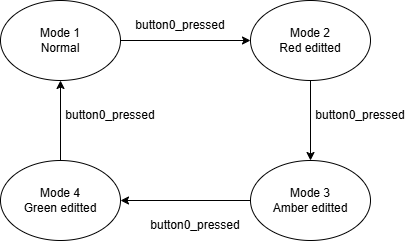

The diagram above was exported from draw.io. Its source (the exported page's mxGraphModel, read from the mxfile embedded in the PNG):
<mxGraphModel dx="812" dy="545" grid="1" gridSize="10" guides="1" tooltips="1" connect="1" arrows="1" fold="1" page="1" pageScale="1" pageWidth="850" pageHeight="1100" math="0" shadow="0">
  <root>
    <mxCell id="0" />
    <mxCell id="1" parent="0" />
    <mxCell id="c3-eSDri-8OtYsukqMOY-1" parent="1" style="ellipse;whiteSpace=wrap;html=1;" value="Mode 1&lt;div&gt;Normal&lt;/div&gt;" vertex="1">
      <mxGeometry height="80" width="120" x="230" y="320" as="geometry" />
    </mxCell>
    <mxCell id="c3-eSDri-8OtYsukqMOY-2" parent="1" style="ellipse;whiteSpace=wrap;html=1;" value="Mode 4&lt;div&gt;Green editted&lt;/div&gt;" vertex="1">
      <mxGeometry height="80" width="120" x="230" y="480" as="geometry" />
    </mxCell>
    <mxCell id="c3-eSDri-8OtYsukqMOY-3" parent="1" style="ellipse;whiteSpace=wrap;html=1;" value="Mode 3&lt;div&gt;Amber editted&lt;/div&gt;" vertex="1">
      <mxGeometry height="80" width="120" x="480" y="480" as="geometry" />
    </mxCell>
    <mxCell id="c3-eSDri-8OtYsukqMOY-4" parent="1" style="ellipse;whiteSpace=wrap;html=1;" value="Mode 2&lt;div&gt;Red editted&lt;/div&gt;" vertex="1">
      <mxGeometry height="80" width="120" x="480" y="320" as="geometry" />
    </mxCell>
    <mxCell id="c3-eSDri-8OtYsukqMOY-5" edge="1" parent="1" source="c3-eSDri-8OtYsukqMOY-1" style="endArrow=classic;html=1;rounded=0;exitX=1;exitY=0.5;exitDx=0;exitDy=0;entryX=0;entryY=0.5;entryDx=0;entryDy=0;" target="c3-eSDri-8OtYsukqMOY-4" value="">
      <mxGeometry height="50" relative="1" width="50" as="geometry">
        <mxPoint x="400" y="440" as="sourcePoint" />
        <mxPoint x="450" y="390" as="targetPoint" />
      </mxGeometry>
    </mxCell>
    <mxCell id="c3-eSDri-8OtYsukqMOY-6" edge="1" parent="1" source="c3-eSDri-8OtYsukqMOY-3" style="endArrow=classic;html=1;rounded=0;exitX=0;exitY=0.5;exitDx=0;exitDy=0;entryX=1;entryY=0.5;entryDx=0;entryDy=0;" target="c3-eSDri-8OtYsukqMOY-2" value="">
      <mxGeometry height="50" relative="1" width="50" as="geometry">
        <mxPoint x="400" y="640" as="sourcePoint" />
        <mxPoint x="530" y="640" as="targetPoint" />
      </mxGeometry>
    </mxCell>
    <mxCell id="c3-eSDri-8OtYsukqMOY-7" edge="1" parent="1" source="c3-eSDri-8OtYsukqMOY-4" style="endArrow=classic;html=1;rounded=0;exitX=0.5;exitY=1;exitDx=0;exitDy=0;entryX=0.5;entryY=0;entryDx=0;entryDy=0;" target="c3-eSDri-8OtYsukqMOY-3" value="">
      <mxGeometry height="50" relative="1" width="50" as="geometry">
        <mxPoint x="440" y="420" as="sourcePoint" />
        <mxPoint x="570" y="420" as="targetPoint" />
      </mxGeometry>
    </mxCell>
    <mxCell id="c3-eSDri-8OtYsukqMOY-8" edge="1" parent="1" source="c3-eSDri-8OtYsukqMOY-2" style="endArrow=classic;html=1;rounded=0;entryX=0.5;entryY=1;entryDx=0;entryDy=0;exitX=0.5;exitY=0;exitDx=0;exitDy=0;" target="c3-eSDri-8OtYsukqMOY-1" value="">
      <mxGeometry height="50" relative="1" width="50" as="geometry">
        <mxPoint x="190" y="460" as="sourcePoint" />
        <mxPoint x="440" y="450" as="targetPoint" />
      </mxGeometry>
    </mxCell>
    <mxCell id="NSRDVoFHVgzujDtxsb7u-1" parent="1" style="text;html=1;whiteSpace=wrap;strokeColor=none;fillColor=none;align=center;verticalAlign=middle;rounded=0;" value="button0_pressed" vertex="1">
      <mxGeometry height="30" width="60" x="380" y="330" as="geometry" />
    </mxCell>
    <mxCell id="NSRDVoFHVgzujDtxsb7u-2" parent="1" style="text;html=1;whiteSpace=wrap;strokeColor=none;fillColor=none;align=center;verticalAlign=middle;rounded=0;rotation=0;" value="button0_pressed" vertex="1">
      <mxGeometry height="30" width="60" x="560" y="420" as="geometry" />
    </mxCell>
    <mxCell id="NSRDVoFHVgzujDtxsb7u-3" parent="1" style="text;html=1;whiteSpace=wrap;strokeColor=none;fillColor=none;align=center;verticalAlign=middle;rounded=0;" value="button0_pressed" vertex="1">
      <mxGeometry height="30" width="60" x="395" y="530" as="geometry" />
    </mxCell>
    <mxCell id="NSRDVoFHVgzujDtxsb7u-4" parent="1" style="text;html=1;whiteSpace=wrap;strokeColor=none;fillColor=none;align=center;verticalAlign=middle;rounded=0;" value="button0_pressed" vertex="1">
      <mxGeometry height="30" width="60" x="310" y="420" as="geometry" />
    </mxCell>
  </root>
</mxGraphModel>